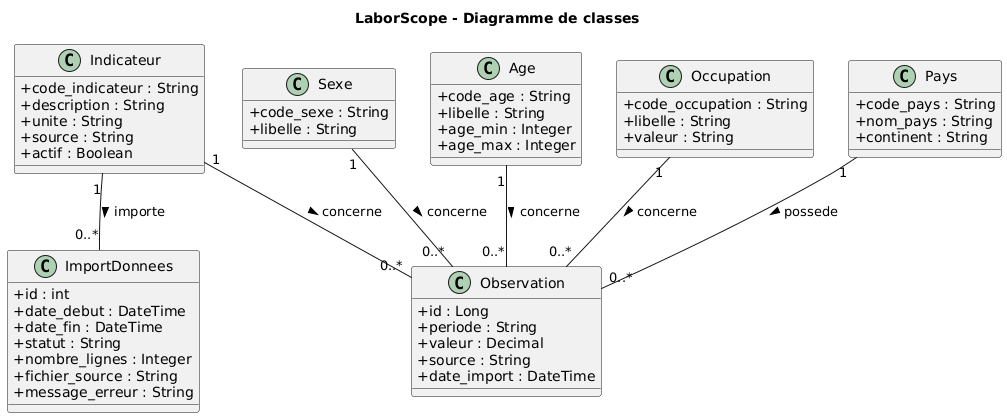

The diagram above was rendered by PlantUML. Its source (embedded in the PNG):
@startuml
title LaborScope - Diagramme de classes

skinparam classAttributeIconSize 0

' =====================================================
' REFERENTIELS ILOSTAT
' =====================================================

class Pays {
    +code_pays : String
    +nom_pays : String
    +continent : String
}

class Indicateur {
    +code_indicateur : String
    +description : String
    +unite : String
    +source : String
    +actif : Boolean
}

class Sexe {
    +code_sexe : String
    +libelle : String
}

class Age {
    +code_age : String
    +libelle : String
    +age_min : Integer
    +age_max : Integer
}

class Occupation {
    +code_occupation : String
    +libelle : String
    +valeur : String
}

' =====================================================
' DONNEES
' =====================================================

class Observation {
    +id : Long
    +periode : String
    +valeur : Decimal
    +source : String
    +date_import : DateTime
}

' =====================================================
' PIPELINE
' =====================================================

class ImportDonnees {
    +id : int
    +date_debut : DateTime
    +date_fin : DateTime
    +statut : String
    +nombre_lignes : Integer
    +fichier_source : String
    +message_erreur : String
}


' =====================================================
' RELATIONS
' =====================================================


Indicateur "1" -- "0..*" Observation : concerne >

Pays "1" -- "0..*" Observation : possede >

Sexe "1" -- "0..*" Observation : concerne >

Age "1" -- "0..*" Observation : concerne >

Occupation "1" -- "0..*" Observation : concerne >

Indicateur "1" -- "0..*" ImportDonnees : importe >
@enduml